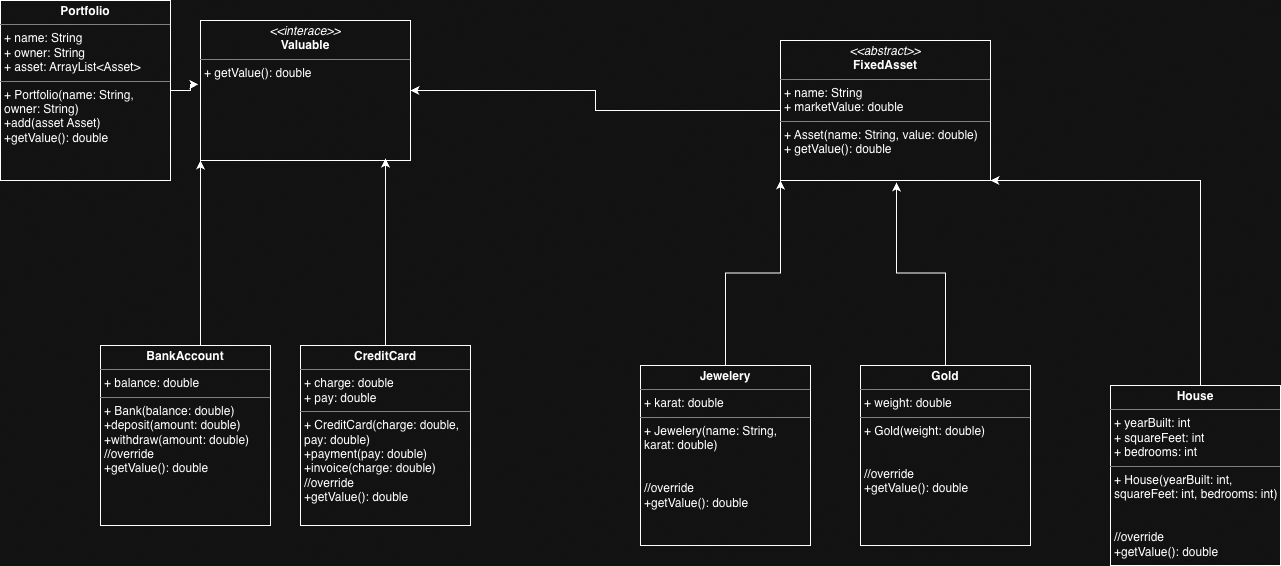

The diagram above was exported from draw.io. Its source (the exported page's mxGraphModel, read from the mxfile embedded in the PNG):
<mxGraphModel dx="1890" dy="868" grid="1" gridSize="10" guides="1" tooltips="1" connect="1" arrows="1" fold="1" page="1" pageScale="1" pageWidth="1400" pageHeight="850" math="0" shadow="0">
  <root>
    <mxCell id="0" />
    <mxCell id="1" parent="0" />
    <mxCell id="3q67sdHfUMozNDrYIsYo-19" edge="1" parent="1" source="3q67sdHfUMozNDrYIsYo-2" style="edgeStyle=orthogonalEdgeStyle;rounded=0;orthogonalLoop=1;jettySize=auto;html=1;entryX=1;entryY=0.5;entryDx=0;entryDy=0;" target="3q67sdHfUMozNDrYIsYo-16">
      <mxGeometry relative="1" as="geometry" />
    </mxCell>
    <mxCell id="3q67sdHfUMozNDrYIsYo-2" parent="1" style="verticalAlign=top;align=left;overflow=fill;html=1;whiteSpace=wrap;" value="&lt;p style=&quot;margin:0px;margin-top:4px;text-align:center;&quot;&gt;&lt;i&gt;&amp;lt;&amp;lt;abstract&amp;gt;&amp;gt;&lt;/i&gt;&lt;br&gt;&lt;b&gt;FixedAsset&lt;/b&gt;&lt;/p&gt;&lt;hr size=&quot;1&quot; style=&quot;border-style:solid;&quot;&gt;&lt;p style=&quot;margin:0px;margin-left:4px;&quot;&gt;+ name: String&lt;br&gt;+ marketValue: double&lt;/p&gt;&lt;hr size=&quot;1&quot; style=&quot;border-style:solid;&quot;&gt;&lt;p style=&quot;margin:0px;margin-left:4px;&quot;&gt;+ Asset(name: String, value: double)&lt;br&gt;+ getValue(): double&lt;/p&gt;" vertex="1">
      <mxGeometry height="140" width="210" x="840" y="285" as="geometry" />
    </mxCell>
    <mxCell id="3q67sdHfUMozNDrYIsYo-3" parent="1" style="verticalAlign=top;align=left;overflow=fill;html=1;whiteSpace=wrap;" value="&lt;p style=&quot;margin:0px;margin-top:4px;text-align:center;&quot;&gt;&lt;b&gt;Portfolio&lt;/b&gt;&lt;/p&gt;&lt;hr size=&quot;1&quot; style=&quot;border-style:solid;&quot;&gt;&lt;p style=&quot;margin:0px;margin-left:4px;&quot;&gt;+ name: String&lt;/p&gt;&lt;p style=&quot;margin:0px;margin-left:4px;&quot;&gt;+ owner: String&lt;/p&gt;&lt;p style=&quot;margin:0px;margin-left:4px;&quot;&gt;+ asset: ArrayList&amp;lt;Asset&amp;gt;&lt;/p&gt;&lt;hr size=&quot;1&quot; style=&quot;border-style:solid;&quot;&gt;&lt;p style=&quot;margin:0px;margin-left:4px;&quot;&gt;+ Portfolio(name: String, owner: String)&lt;/p&gt;&lt;p style=&quot;margin:0px;margin-left:4px;&quot;&gt;+add(asset Asset)&lt;/p&gt;&lt;p style=&quot;margin:0px;margin-left:4px;&quot;&gt;+getValue(): double&lt;/p&gt;" vertex="1">
      <mxGeometry height="180" width="170" x="60" y="245" as="geometry" />
    </mxCell>
    <mxCell id="3q67sdHfUMozNDrYIsYo-11" edge="1" parent="1" source="3q67sdHfUMozNDrYIsYo-7" style="edgeStyle=orthogonalEdgeStyle;rounded=0;orthogonalLoop=1;jettySize=auto;html=1;entryX=0;entryY=1;entryDx=0;entryDy=0;" target="3q67sdHfUMozNDrYIsYo-2">
      <mxGeometry relative="1" as="geometry" />
    </mxCell>
    <mxCell id="3q67sdHfUMozNDrYIsYo-7" parent="1" style="verticalAlign=top;align=left;overflow=fill;html=1;whiteSpace=wrap;" value="&lt;p style=&quot;margin:0px;margin-top:4px;text-align:center;&quot;&gt;&lt;b&gt;Jewelery&lt;/b&gt;&lt;/p&gt;&lt;hr size=&quot;1&quot; style=&quot;border-style:solid;&quot;&gt;&lt;p style=&quot;margin:0px;margin-left:4px;&quot;&gt;+ karat: double&lt;/p&gt;&lt;hr size=&quot;1&quot; style=&quot;border-style:solid;&quot;&gt;&lt;p style=&quot;margin:0px;margin-left:4px;&quot;&gt;+ Jewelery(name: String, karat: double)&lt;/p&gt;&lt;p style=&quot;margin:0px;margin-left:4px;&quot;&gt;&lt;br&gt;&lt;/p&gt;&lt;p style=&quot;margin:0px;margin-left:4px;&quot;&gt;&lt;br&gt;&lt;/p&gt;&lt;p style=&quot;margin:0px;margin-left:4px;&quot;&gt;//override&lt;/p&gt;&lt;p style=&quot;margin:0px;margin-left:4px;&quot;&gt;+getValue(): double&lt;/p&gt;" vertex="1">
      <mxGeometry height="180" width="170" x="700" y="610" as="geometry" />
    </mxCell>
    <mxCell id="3q67sdHfUMozNDrYIsYo-9" parent="1" style="verticalAlign=top;align=left;overflow=fill;html=1;whiteSpace=wrap;" value="&lt;p style=&quot;margin:0px;margin-top:4px;text-align:center;&quot;&gt;&lt;b&gt;Gold&lt;/b&gt;&lt;/p&gt;&lt;hr size=&quot;1&quot; style=&quot;border-style:solid;&quot;&gt;&lt;p style=&quot;margin:0px;margin-left:4px;&quot;&gt;+ weight: double&lt;/p&gt;&lt;hr size=&quot;1&quot; style=&quot;border-style:solid;&quot;&gt;&lt;p style=&quot;margin:0px;margin-left:4px;&quot;&gt;+ Gold(weight: double)&lt;/p&gt;&lt;p style=&quot;margin:0px;margin-left:4px;&quot;&gt;&lt;br&gt;&lt;/p&gt;&lt;p style=&quot;margin:0px;margin-left:4px;&quot;&gt;&lt;br&gt;&lt;/p&gt;&lt;p style=&quot;margin:0px;margin-left:4px;&quot;&gt;//override&lt;/p&gt;&lt;p style=&quot;margin:0px;margin-left:4px;&quot;&gt;+getValue(): double&lt;/p&gt;" vertex="1">
      <mxGeometry height="180" width="170" x="920" y="610" as="geometry" />
    </mxCell>
    <mxCell id="3q67sdHfUMozNDrYIsYo-13" edge="1" parent="1" source="3q67sdHfUMozNDrYIsYo-10" style="edgeStyle=orthogonalEdgeStyle;rounded=0;orthogonalLoop=1;jettySize=auto;html=1;entryX=1;entryY=1;entryDx=0;entryDy=0;" target="3q67sdHfUMozNDrYIsYo-2">
      <mxGeometry relative="1" as="geometry">
        <Array as="points">
          <mxPoint x="1260" y="425" />
        </Array>
        <mxPoint x="740" y="490" as="targetPoint" />
      </mxGeometry>
    </mxCell>
    <mxCell id="3q67sdHfUMozNDrYIsYo-10" parent="1" style="verticalAlign=top;align=left;overflow=fill;html=1;whiteSpace=wrap;" value="&lt;p style=&quot;margin:0px;margin-top:4px;text-align:center;&quot;&gt;&lt;b&gt;House&lt;/b&gt;&lt;/p&gt;&lt;hr size=&quot;1&quot; style=&quot;border-style:solid;&quot;&gt;&lt;p style=&quot;margin:0px;margin-left:4px;&quot;&gt;+ yearBuilt: int&lt;/p&gt;&lt;p style=&quot;margin:0px;margin-left:4px;&quot;&gt;+ squareFeet: int&lt;/p&gt;&lt;p style=&quot;margin:0px;margin-left:4px;&quot;&gt;+ bedrooms: int&lt;/p&gt;&lt;hr size=&quot;1&quot; style=&quot;border-style:solid;&quot;&gt;&lt;p style=&quot;margin:0px;margin-left:4px;&quot;&gt;+ House(yearBuilt: int, squareFeet: int, bedrooms: int)&lt;/p&gt;&lt;p style=&quot;margin:0px;margin-left:4px;&quot;&gt;&lt;br&gt;&lt;/p&gt;&lt;p style=&quot;margin:0px;margin-left:4px;&quot;&gt;&lt;br&gt;&lt;/p&gt;&lt;p style=&quot;margin:0px;margin-left:4px;&quot;&gt;//override&lt;/p&gt;&lt;p style=&quot;margin:0px;margin-left:4px;&quot;&gt;+getValue(): double&lt;/p&gt;" vertex="1">
      <mxGeometry height="180" width="170" x="1170" y="630" as="geometry" />
    </mxCell>
    <mxCell id="3q67sdHfUMozNDrYIsYo-14" edge="1" parent="1" source="3q67sdHfUMozNDrYIsYo-9" style="edgeStyle=orthogonalEdgeStyle;rounded=0;orthogonalLoop=1;jettySize=auto;html=1;exitX=0.5;exitY=0;exitDx=0;exitDy=0;entryX=0.552;entryY=1.014;entryDx=0;entryDy=0;entryPerimeter=0;" target="3q67sdHfUMozNDrYIsYo-2">
      <mxGeometry relative="1" as="geometry" />
    </mxCell>
    <mxCell id="3q67sdHfUMozNDrYIsYo-20" edge="1" parent="1" source="3q67sdHfUMozNDrYIsYo-15" style="edgeStyle=orthogonalEdgeStyle;rounded=0;orthogonalLoop=1;jettySize=auto;html=1;" target="3q67sdHfUMozNDrYIsYo-16">
      <mxGeometry relative="1" as="geometry">
        <Array as="points">
          <mxPoint x="290" y="750" />
          <mxPoint x="290" y="750" />
        </Array>
      </mxGeometry>
    </mxCell>
    <mxCell id="3q67sdHfUMozNDrYIsYo-15" parent="1" style="verticalAlign=top;align=left;overflow=fill;html=1;whiteSpace=wrap;" value="&lt;p style=&quot;margin:0px;margin-top:4px;text-align:center;&quot;&gt;&lt;b&gt;BankAccount&lt;/b&gt;&lt;/p&gt;&lt;hr size=&quot;1&quot; style=&quot;border-style:solid;&quot;&gt;&lt;p style=&quot;margin:0px;margin-left:4px;&quot;&gt;+ balance: double&lt;/p&gt;&lt;hr size=&quot;1&quot; style=&quot;border-style:solid;&quot;&gt;&lt;p style=&quot;margin:0px;margin-left:4px;&quot;&gt;+ Bank(balance: double)&lt;/p&gt;&lt;p style=&quot;margin:0px;margin-left:4px;&quot;&gt;+deposit(amount: double)&lt;/p&gt;&lt;p style=&quot;margin:0px;margin-left:4px;&quot;&gt;+withdraw(amount: double)&lt;/p&gt;&lt;p style=&quot;margin:0px;margin-left:4px;&quot;&gt;&lt;/p&gt;&lt;p style=&quot;margin:0px;margin-left:4px;&quot;&gt;//override&lt;/p&gt;&lt;p style=&quot;margin:0px;margin-left:4px;&quot;&gt;+getValue(): double&lt;/p&gt;" vertex="1">
      <mxGeometry height="180" width="170" x="160" y="590" as="geometry" />
    </mxCell>
    <mxCell id="3q67sdHfUMozNDrYIsYo-16" parent="1" style="verticalAlign=top;align=left;overflow=fill;html=1;whiteSpace=wrap;" value="&lt;p style=&quot;margin:0px;margin-top:4px;text-align:center;&quot;&gt;&lt;i&gt;&amp;lt;&amp;lt;interace&amp;gt;&amp;gt;&lt;/i&gt;&lt;br&gt;&lt;b&gt;Valuable&lt;/b&gt;&lt;/p&gt;&lt;hr size=&quot;1&quot; style=&quot;border-style:solid;&quot;&gt;&lt;p style=&quot;margin:0px;margin-left:4px;&quot;&gt;&lt;span style=&quot;background-color: transparent; color: light-dark(rgb(0, 0, 0), rgb(255, 255, 255));&quot;&gt;+ getValue(): double&lt;/span&gt;&lt;/p&gt;" vertex="1">
      <mxGeometry height="140" width="210" x="260" y="265" as="geometry" />
    </mxCell>
    <mxCell id="3q67sdHfUMozNDrYIsYo-18" edge="1" parent="1" source="3q67sdHfUMozNDrYIsYo-3" style="edgeStyle=orthogonalEdgeStyle;rounded=0;orthogonalLoop=1;jettySize=auto;html=1;entryX=-0.01;entryY=0.457;entryDx=0;entryDy=0;entryPerimeter=0;" target="3q67sdHfUMozNDrYIsYo-16">
      <mxGeometry relative="1" as="geometry" />
    </mxCell>
    <mxCell id="3q67sdHfUMozNDrYIsYo-21" parent="1" style="verticalAlign=top;align=left;overflow=fill;html=1;whiteSpace=wrap;" value="&lt;p style=&quot;margin:0px;margin-top:4px;text-align:center;&quot;&gt;&lt;b&gt;CreditCard&lt;/b&gt;&lt;/p&gt;&lt;hr size=&quot;1&quot; style=&quot;border-style:solid;&quot;&gt;&lt;p style=&quot;margin:0px;margin-left:4px;&quot;&gt;+ charge: double&lt;/p&gt;&lt;p style=&quot;margin:0px;margin-left:4px;&quot;&gt;+ pay: double&lt;/p&gt;&lt;hr size=&quot;1&quot; style=&quot;border-style:solid;&quot;&gt;&lt;p style=&quot;margin:0px;margin-left:4px;&quot;&gt;+ CreditCard(charge: double, pay: double)&lt;/p&gt;&lt;p style=&quot;margin:0px;margin-left:4px;&quot;&gt;+payment(pay: double)&lt;/p&gt;&lt;p style=&quot;margin:0px;margin-left:4px;&quot;&gt;+invoice(charge: double)&lt;/p&gt;&lt;p style=&quot;margin:0px;margin-left:4px;&quot;&gt;&lt;/p&gt;&lt;p style=&quot;margin:0px;margin-left:4px;&quot;&gt;//override&lt;/p&gt;&lt;p style=&quot;margin:0px;margin-left:4px;&quot;&gt;+getValue(): double&lt;/p&gt;" vertex="1">
      <mxGeometry height="180" width="170" x="360" y="590" as="geometry" />
    </mxCell>
    <mxCell id="3q67sdHfUMozNDrYIsYo-24" edge="1" parent="1" source="3q67sdHfUMozNDrYIsYo-21" style="edgeStyle=orthogonalEdgeStyle;rounded=0;orthogonalLoop=1;jettySize=auto;html=1;exitX=0.5;exitY=0;exitDx=0;exitDy=0;entryX=0.881;entryY=0.986;entryDx=0;entryDy=0;entryPerimeter=0;" target="3q67sdHfUMozNDrYIsYo-16">
      <mxGeometry relative="1" as="geometry" />
    </mxCell>
  </root>
</mxGraphModel>